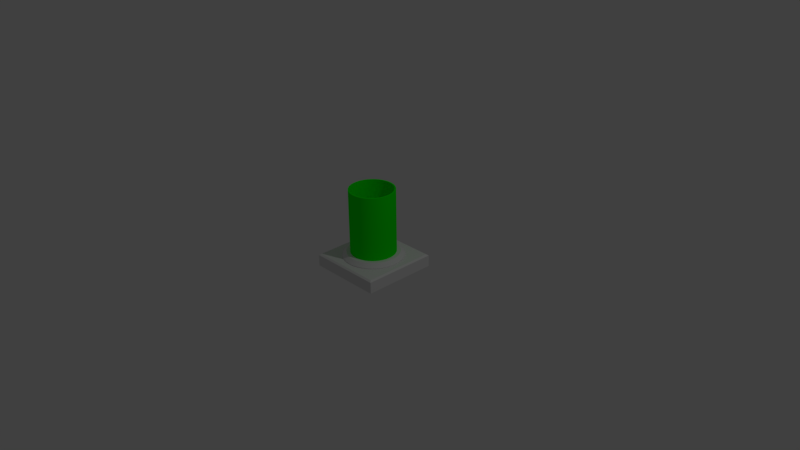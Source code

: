 # Source: Telaport.blend  (saved by Blender 2.77.0; exported with 4.5.12 LTS)
import bpy
from mathutils import Matrix  # noqa: F401  (used for matrix-valued properties, if any)

bpy.ops.wm.read_factory_settings(use_empty=True)
scene = bpy.context.scene
scene.name = 'Scene'

# ---- collections
col_collection_1 = bpy.data.collections.new('Collection 1'); scene.collection.children.link(col_collection_1)

# ---- materials (node trees are filled in below, after node groups)
mat_portalglow = bpy.data.materials.new('PortalGlow')
mat_portalglow.alpha_threshold = 0.0
mat_portalglow.use_transparent_shadow = False
mat_portalglow.diffuse_color = (0.002807, 1.0, 0.0, 1.0)
mat_portalglow.roughness = 0.5
mat_material = bpy.data.materials.new('Material')
mat_material.alpha_threshold = 0.0
mat_material.use_transparent_shadow = False
mat_material.roughness = 0.5
mat_material.line_color = (0.0, 0.0, 0.0, 1.0)

# ---- material node trees

# ---- world
world_world = bpy.data.worlds.new('World'); scene.world = world_world
world_world.color = (0.05088, 0.05088, 0.05088)
world_world.use_sun_shadow = False
world_world.sun_shadow_jitter_overblur = 0.0
world_world.cycles.sampling_method = 'MANUAL'

# ---- cameras
cam_camera = bpy.data.cameras.new('Camera')
cam_camera.clip_end = 100.0
cam_camera.lens = 35.0
cam_camera.sensor_width = 32.0
cam_camera.sensor_height = 18.0
cam_camera.ortho_scale = 7.314
cam_camera.dof.focus_distance = 0.0
cam_camera.dof.aperture_fstop = 128.0

# ---- lights
light_lamp = bpy.data.lights.new('Lamp', 'POINT')
light_lamp.transmission_factor = 0.0
light_lamp.cutoff_distance = 30.0
light_lamp.energy = 100.0
light_lamp.shadow_buffer_clip_start = 1.001
light_lamp.shadow_soft_size = 0.1
light_lamp.shadow_maximum_resolution = 0.006
light_lamp.use_absolute_resolution = True

# ---- meshes
me_cylinder_002 = bpy.data.meshes.new('Cylinder.002')
me_cylinder_002.from_pydata([(0.0, 0.28, -0.865), (0.0, 0.28, 0.865), (0.02475, 0.2789, -0.865), (0.02475, 0.2789, 0.865), (0.0493, 0.2756, -0.865), (0.0493, 0.2756, 0.865), (0.07347, 0.2702, -0.865), (0.07347, 0.2702, 0.865), (0.09706, 0.2626, -0.865), (0.09706, 0.2626, 0.865), (0.1199, 0.253, -0.865), (0.1199, 0.253, 0.865), (0.1418, 0.2414, -0.865), (0.1418, 0.2414, 0.865), (0.1626, 0.228, -0.865), (0.1626, 0.228, 0.865), (0.1821, 0.2127, -0.865), (0.1821, 0.2127, 0.865), (0.2002, 0.1958, -0.865), (0.2002, 0.1958, 0.865), (0.2167, 0.1773, -0.865), (0.2167, 0.1773, 0.865), (0.2315, 0.1575, -0.865), (0.2315, 0.1575, 0.865), (0.2445, 0.1364, -0.865), (0.2445, 0.1364, 0.865), (0.2556, 0.1143, -0.865), (0.2556, 0.1143, 0.865), (0.2647, 0.09122, -0.865), (0.2647, 0.09122, 0.865), (0.2717, 0.06747, -0.865), (0.2717, 0.06747, 0.865), (0.2766, 0.04319, -0.865), (0.2766, 0.04319, 0.865), (0.2794, 0.01857, -0.865), (0.2794, 0.01857, 0.865), (0.2799, -0.006194, -0.865), (0.2799, -0.006194, 0.865), (0.2783, -0.03091, -0.865), (0.2783, -0.03091, 0.865), (0.2745, -0.05538, -0.865), (0.2745, -0.05538, 0.865), (0.2685, -0.07943, -0.865), (0.2685, -0.07943, 0.865), (0.2604, -0.1028, -0.865), (0.2604, -0.1028, 0.865), (0.2503, -0.1255, -0.865), (0.2503, -0.1255, 0.865), (0.2383, -0.1471, -0.865), (0.2383, -0.1471, 0.865), (0.2243, -0.1676, -0.865), (0.2243, -0.1676, 0.865), (0.2086, -0.1867, -0.865), (0.2086, -0.1867, 0.865), (0.1913, -0.2045, -0.865), (0.1913, -0.2045, 0.865), (0.1725, -0.2206, -0.865), (0.1725, -0.2206, 0.865), (0.1523, -0.2349, -0.865), (0.1523, -0.2349, 0.865), (0.131, -0.2475, -0.865), (0.131, -0.2475, 0.865), (0.1086, -0.2581, -0.865), (0.1086, -0.2581, 0.865), (0.08535, -0.2667, -0.865), (0.08535, -0.2667, 0.865), (0.06144, -0.2732, -0.865), (0.06144, -0.2732, 0.865), (0.03706, -0.2775, -0.865), (0.03706, -0.2775, 0.865), (0.01239, -0.2797, -0.865), (0.01239, -0.2797, 0.865), (-0.01239, -0.2797, -0.865), (-0.01239, -0.2797, 0.865), (-0.03706, -0.2775, -0.865), (-0.03706, -0.2775, 0.865), (-0.06144, -0.2732, -0.865), (-0.06144, -0.2732, 0.865), (-0.08535, -0.2667, -0.865), (-0.08535, -0.2667, 0.865), (-0.1086, -0.2581, -0.865), (-0.1086, -0.2581, 0.865), (-0.131, -0.2475, -0.865), (-0.131, -0.2475, 0.865), (-0.1523, -0.2349, -0.865), (-0.1523, -0.2349, 0.865), (-0.1725, -0.2206, -0.865), (-0.1725, -0.2206, 0.865), (-0.1913, -0.2045, -0.865), (-0.1913, -0.2045, 0.865), (-0.2086, -0.1867, -0.865), (-0.2086, -0.1867, 0.865), (-0.2243, -0.1676, -0.865), (-0.2243, -0.1676, 0.865), (-0.2383, -0.1471, -0.865), (-0.2383, -0.1471, 0.865), (-0.2503, -0.1255, -0.865), (-0.2503, -0.1255, 0.865), (-0.2604, -0.1028, -0.865), (-0.2604, -0.1028, 0.865), (-0.2685, -0.07943, -0.865), (-0.2685, -0.07943, 0.865), (-0.2745, -0.05538, -0.865), (-0.2745, -0.05538, 0.865), (-0.2783, -0.03091, -0.865), (-0.2783, -0.03091, 0.865), (-0.2799, -0.006194, -0.865), (-0.2799, -0.006194, 0.865), (-0.2794, 0.01857, -0.865), (-0.2794, 0.01857, 0.865), (-0.2766, 0.04319, -0.865), (-0.2766, 0.04319, 0.865), (-0.2717, 0.06747, -0.865), (-0.2717, 0.06747, 0.865), (-0.2647, 0.09122, -0.865), (-0.2647, 0.09122, 0.865), (-0.2556, 0.1143, -0.865), (-0.2556, 0.1143, 0.865), (-0.2445, 0.1364, -0.865), (-0.2445, 0.1364, 0.865), (-0.2315, 0.1575, -0.865), (-0.2315, 0.1575, 0.865), (-0.2167, 0.1773, -0.865), (-0.2167, 0.1773, 0.865), (-0.2002, 0.1958, -0.865), (-0.2002, 0.1958, 0.865), (-0.1821, 0.2127, -0.865), (-0.1821, 0.2127, 0.865), (-0.1626, 0.228, -0.865), (-0.1626, 0.228, 0.865), (-0.1418, 0.2414, -0.865), (-0.1418, 0.2414, 0.865), (-0.1199, 0.253, -0.865), (-0.1199, 0.253, 0.865), (-0.09706, 0.2626, -0.865), (-0.09706, 0.2626, 0.865), (-0.07347, 0.2702, -0.865), (-0.07347, 0.2702, 0.865), (-0.0493, 0.2756, -0.865), (-0.0493, 0.2756, 0.865), (-0.02475, 0.2789, -0.865), (-0.02475, 0.2789, 0.865)], [], [(0, 1, 3, 2), (2, 3, 5, 4), (4, 5, 7, 6), (6, 7, 9, 8), (8, 9, 11, 10), (10, 11, 13, 12), (12, 13, 15, 14), (14, 15, 17, 16), (16, 17, 19, 18), (18, 19, 21, 20), (20, 21, 23, 22), (22, 23, 25, 24), (24, 25, 27, 26), (26, 27, 29, 28), (28, 29, 31, 30), (30, 31, 33, 32), (32, 33, 35, 34), (34, 35, 37, 36), (36, 37, 39, 38), (38, 39, 41, 40), (40, 41, 43, 42), (42, 43, 45, 44), (44, 45, 47, 46), (46, 47, 49, 48), (48, 49, 51, 50), (50, 51, 53, 52), (52, 53, 55, 54), (54, 55, 57, 56), (56, 57, 59, 58), (58, 59, 61, 60), (60, 61, 63, 62), (62, 63, 65, 64), (64, 65, 67, 66), (66, 67, 69, 68), (68, 69, 71, 70), (70, 71, 73, 72), (72, 73, 75, 74), (74, 75, 77, 76), (76, 77, 79, 78), (78, 79, 81, 80), (80, 81, 83, 82), (82, 83, 85, 84), (84, 85, 87, 86), (86, 87, 89, 88), (88, 89, 91, 90), (90, 91, 93, 92), (92, 93, 95, 94), (94, 95, 97, 96), (96, 97, 99, 98), (98, 99, 101, 100), (100, 101, 103, 102), (102, 103, 105, 104), (104, 105, 107, 106), (106, 107, 109, 108), (108, 109, 111, 110), (110, 111, 113, 112), (112, 113, 115, 114), (114, 115, 117, 116), (116, 117, 119, 118), (118, 119, 121, 120), (120, 121, 123, 122), (122, 123, 125, 124), (124, 125, 127, 126), (126, 127, 129, 128), (128, 129, 131, 130), (130, 131, 133, 132), (132, 133, 135, 134), (134, 135, 137, 136), (136, 137, 139, 138), (3, 1, 141, 139, 137, 135, 133, 131, 129, 127, 125, 123, 121, 119, 117, 115, 113, 111, 109, 107, 105, 103, 101, 99, 97, 95, 93, 91, 89, 87, 85, 83, 81, 79, 77, 75, 73, 71, 69, 67, 65, 63, 61, 59, 57, 55, 53, 51, 49, 47, 45, 43, 41, 39, 37, 35, 33, 31, 29, 27, 25, 23, 21, 19, 17, 15, 13, 11, 9, 7, 5), (138, 139, 141, 140), (140, 141, 1, 0), (0, 2, 4, 6, 8, 10, 12, 14, 16, 18, 20, 22, 24, 26, 28, 30, 32, 34, 36, 38, 40, 42, 44, 46, 48, 50, 52, 54, 56, 58, 60, 62, 64, 66, 68, 70, 72, 74, 76, 78, 80, 82, 84, 86, 88, 90, 92, 94, 96, 98, 100, 102, 104, 106, 108, 110, 112, 114, 116, 118, 120, 122, 124, 126, 128, 130, 132, 134, 136, 138, 140)])
me_cylinder_002.use_remesh_preserve_volume = False
me_cylinder_002.use_remesh_preserve_attributes = False
me_cylinder_002.use_mirror_vertex_groups = False
me_cylinder_002.update()
me_cylinder_001 = bpy.data.meshes.new('Cylinder.001')
me_cylinder_001.from_pydata([(-1.405e-07, 0.3, -0.4302), (-1.405e-07, 0.3, 0.4302), (0.02651, 0.2988, -0.4302), (0.02651, 0.2988, 0.4302), (0.05282, 0.2953, -0.4302), (0.05282, 0.2953, 0.4302), (0.07871, 0.2895, -0.4302), (0.07871, 0.2895, 0.4302), (0.104, 0.2814, -0.4302), (0.104, 0.2814, 0.4302), (0.1285, 0.2711, -0.4302), (0.1285, 0.2711, 0.4302), (0.1519, 0.2587, -0.4302), (0.1519, 0.2587, 0.4302), (0.1742, 0.2443, -0.4302), (0.1742, 0.2443, 0.4302), (0.1951, 0.2279, -0.4302), (0.1951, 0.2279, 0.4302), (0.2145, 0.2098, -0.4302), (0.2145, 0.2098, 0.4302), (0.2322, 0.19, -0.4302), (0.2322, 0.19, 0.4302), (0.248, 0.1687, -0.4302), (0.248, 0.1687, 0.4302), (0.262, 0.1462, -0.4302), (0.262, 0.1462, 0.4302), (0.2739, 0.1224, -0.4302), (0.2739, 0.1224, 0.4302), (0.2836, 0.09774, -0.4302), (0.2836, 0.09774, 0.4302), (0.2912, 0.07229, -0.4302), (0.2912, 0.07229, 0.4302), (0.2964, 0.04627, -0.4302), (0.2964, 0.04627, 0.4302), (0.2993, 0.0199, -0.4302), (0.2993, 0.0199, 0.4302), (0.2999, -0.006637, -0.4302), (0.2999, -0.006637, 0.4302), (0.2982, -0.03312, -0.4302), (0.2982, -0.03312, 0.4302), (0.2941, -0.05934, -0.4302), (0.2941, -0.05934, 0.4302), (0.2877, -0.0851, -0.4302), (0.2877, -0.0851, 0.4302), (0.279, -0.1102, -0.4302), (0.279, -0.1102, 0.4302), (0.2682, -0.1344, -0.4302), (0.2682, -0.1344, 0.4302), (0.2553, -0.1576, -0.4302), (0.2553, -0.1576, 0.4302), (0.2403, -0.1795, -0.4302), (0.2403, -0.1795, 0.4302), (0.2235, -0.2001, -0.4302), (0.2235, -0.2001, 0.4302), (0.205, -0.2191, -0.4302), (0.205, -0.2191, 0.4302), (0.1848, -0.2363, -0.4302), (0.1848, -0.2363, 0.4302), (0.1632, -0.2517, -0.4302), (0.1632, -0.2517, 0.4302), (0.1403, -0.2652, -0.4302), (0.1403, -0.2652, 0.4302), (0.1163, -0.2765, -0.4302), (0.1163, -0.2765, 0.4302), (0.09144, -0.2857, -0.4302), (0.09144, -0.2857, 0.4302), (0.06583, -0.2927, -0.4302), (0.06583, -0.2927, 0.4302), (0.03971, -0.2974, -0.4302), (0.03971, -0.2974, 0.4302), (0.01327, -0.2997, -0.4302), (0.01327, -0.2997, 0.4302), (-0.01327, -0.2997, -0.4302), (-0.01327, -0.2997, 0.4302), (-0.03971, -0.2974, -0.4302), (-0.03971, -0.2974, 0.4302), (-0.06583, -0.2927, -0.4302), (-0.06583, -0.2927, 0.4302), (-0.09144, -0.2857, -0.4302), (-0.09144, -0.2857, 0.4302), (-0.1163, -0.2765, -0.4302), (-0.1163, -0.2765, 0.4302), (-0.1403, -0.2652, -0.4302), (-0.1403, -0.2652, 0.4302), (-0.1632, -0.2517, -0.4302), (-0.1632, -0.2517, 0.4302), (-0.1848, -0.2363, -0.4302), (-0.1848, -0.2363, 0.4302), (-0.205, -0.2191, -0.4302), (-0.205, -0.2191, 0.4302), (-0.2235, -0.2001, -0.4302), (-0.2235, -0.2001, 0.4302), (-0.2403, -0.1795, -0.4302), (-0.2403, -0.1795, 0.4302), (-0.2553, -0.1576, -0.4302), (-0.2553, -0.1576, 0.4302), (-0.2682, -0.1344, -0.4302), (-0.2682, -0.1344, 0.4302), (-0.279, -0.1102, -0.4302), (-0.279, -0.1102, 0.4302), (-0.2877, -0.0851, -0.4302), (-0.2877, -0.0851, 0.4302), (-0.2941, -0.05934, -0.4302), (-0.2941, -0.05934, 0.4302), (-0.2982, -0.03312, -0.4302), (-0.2982, -0.03312, 0.4302), (-0.2999, -0.006637, -0.4302), (-0.2999, -0.006637, 0.4302), (-0.2993, 0.0199, -0.4302), (-0.2993, 0.0199, 0.4302), (-0.2964, 0.04627, -0.4302), (-0.2964, 0.04627, 0.4302), (-0.2912, 0.07229, -0.4302), (-0.2912, 0.07229, 0.4302), (-0.2836, 0.09774, -0.4302), (-0.2836, 0.09774, 0.4302), (-0.2739, 0.1224, -0.4302), (-0.2739, 0.1224, 0.4302), (-0.262, 0.1462, -0.4302), (-0.262, 0.1462, 0.4302), (-0.248, 0.1687, -0.4302), (-0.248, 0.1687, 0.4302), (-0.2322, 0.19, -0.4302), (-0.2322, 0.19, 0.4302), (-0.2145, 0.2098, -0.4302), (-0.2145, 0.2098, 0.4302), (-0.1951, 0.2279, -0.4302), (-0.1951, 0.2279, 0.4302), (-0.1742, 0.2443, -0.4302), (-0.1742, 0.2443, 0.4302), (-0.1519, 0.2587, -0.4302), (-0.1519, 0.2587, 0.4302), (-0.1285, 0.2711, -0.4302), (-0.1285, 0.2711, 0.4302), (-0.104, 0.2814, -0.4302), (-0.104, 0.2814, 0.4302), (-0.07871, 0.2895, -0.4302), (-0.07871, 0.2895, 0.4302), (-0.05282, 0.2953, -0.4302), (-0.05282, 0.2953, 0.4302), (-0.02651, 0.2988, -0.4302), (-0.02651, 0.2988, 0.4302)], [], [(0, 1, 3, 2), (2, 3, 5, 4), (4, 5, 7, 6), (6, 7, 9, 8), (8, 9, 11, 10), (10, 11, 13, 12), (12, 13, 15, 14), (14, 15, 17, 16), (16, 17, 19, 18), (18, 19, 21, 20), (20, 21, 23, 22), (22, 23, 25, 24), (24, 25, 27, 26), (26, 27, 29, 28), (28, 29, 31, 30), (30, 31, 33, 32), (32, 33, 35, 34), (34, 35, 37, 36), (36, 37, 39, 38), (38, 39, 41, 40), (40, 41, 43, 42), (42, 43, 45, 44), (44, 45, 47, 46), (46, 47, 49, 48), (48, 49, 51, 50), (50, 51, 53, 52), (52, 53, 55, 54), (54, 55, 57, 56), (56, 57, 59, 58), (58, 59, 61, 60), (60, 61, 63, 62), (62, 63, 65, 64), (64, 65, 67, 66), (66, 67, 69, 68), (68, 69, 71, 70), (70, 71, 73, 72), (72, 73, 75, 74), (74, 75, 77, 76), (76, 77, 79, 78), (78, 79, 81, 80), (80, 81, 83, 82), (82, 83, 85, 84), (84, 85, 87, 86), (86, 87, 89, 88), (88, 89, 91, 90), (90, 91, 93, 92), (92, 93, 95, 94), (94, 95, 97, 96), (96, 97, 99, 98), (98, 99, 101, 100), (100, 101, 103, 102), (102, 103, 105, 104), (104, 105, 107, 106), (106, 107, 109, 108), (108, 109, 111, 110), (110, 111, 113, 112), (112, 113, 115, 114), (114, 115, 117, 116), (116, 117, 119, 118), (118, 119, 121, 120), (120, 121, 123, 122), (122, 123, 125, 124), (124, 125, 127, 126), (126, 127, 129, 128), (128, 129, 131, 130), (130, 131, 133, 132), (132, 133, 135, 134), (134, 135, 137, 136), (136, 137, 139, 138), (3, 1, 141, 139, 137, 135, 133, 131, 129, 127, 125, 123, 121, 119, 117, 115, 113, 111, 109, 107, 105, 103, 101, 99, 97, 95, 93, 91, 89, 87, 85, 83, 81, 79, 77, 75, 73, 71, 69, 67, 65, 63, 61, 59, 57, 55, 53, 51, 49, 47, 45, 43, 41, 39, 37, 35, 33, 31, 29, 27, 25, 23, 21, 19, 17, 15, 13, 11, 9, 7, 5), (138, 139, 141, 140), (140, 141, 1, 0), (0, 2, 4, 6, 8, 10, 12, 14, 16, 18, 20, 22, 24, 26, 28, 30, 32, 34, 36, 38, 40, 42, 44, 46, 48, 50, 52, 54, 56, 58, 60, 62, 64, 66, 68, 70, 72, 74, 76, 78, 80, 82, 84, 86, 88, 90, 92, 94, 96, 98, 100, 102, 104, 106, 108, 110, 112, 114, 116, 118, 120, 122, 124, 126, 128, 130, 132, 134, 136, 138, 140)])
me_cylinder_001.materials.append(mat_portalglow)
me_cylinder_001.use_remesh_preserve_volume = False
me_cylinder_001.use_remesh_preserve_attributes = False
me_cylinder_001.use_mirror_vertex_groups = False
me_cylinder_001.update()
me_cylinder = bpy.data.meshes.new('Cylinder')
me_cylinder.from_pydata([(0.0, 0.4, 0.0002329), (0.03535, 0.3984, 0.0002329), (0.07043, 0.3938, 0.0002329), (0.105, 0.386, 0.0002329), (0.1387, 0.3752, 0.0002329), (0.1713, 0.3615, 0.0002329), (0.2025, 0.3449, 0.0002329), (0.2322, 0.3257, 0.0002329), (0.2601, 0.3039, 0.0002329), (0.286, 0.2797, 0.0002329), (0.3096, 0.2533, 0.0002329), (0.3307, 0.225, 0.0002329), (0.3493, 0.1949, 0.0002329), (0.3652, 0.1632, 0.0002329), (0.3782, 0.1303, 0.0002329), (0.3882, 0.09639, 0.0002329), (0.3952, 0.0617, 0.0002329), (0.3991, 0.02653, 0.0002329), (0.3999, -0.008849, 0.0002329), (0.3976, -0.04416, 0.0002329), (0.3921, -0.07912, 0.0002329), (0.3836, -0.1135, 0.0002329), (0.372, -0.1469, 0.0002329), (0.3576, -0.1792, 0.0002329), (0.3404, -0.2101, 0.0002329), (0.3205, -0.2394, 0.0002329), (0.298, -0.2668, 0.0002329), (0.2733, -0.2921, 0.0002329), (0.2464, -0.3151, 0.0002329), (0.2176, -0.3356, 0.0002329), (0.1871, -0.3535, 0.0002329), (0.1551, -0.3687, 0.0002329), (0.1219, -0.381, 0.0002329), (0.08778, -0.3903, 0.0002329), (0.05294, -0.3965, 0.0002329), (0.01769, -0.3996, 0.0002329), (-0.01769, -0.3996, 0.0002329), (-0.05294, -0.3965, 0.0002329), (-0.08778, -0.3903, 0.0002329), (-0.1219, -0.381, 0.0002329), (-0.1551, -0.3687, 0.0002329), (-0.1871, -0.3535, 0.0002329), (-0.2176, -0.3356, 0.0002329), (-0.2464, -0.3151, 0.0002329), (-0.2733, -0.2921, 0.0002329), (-0.298, -0.2668, 0.0002329), (-0.3205, -0.2394, 0.0002329), (-0.3404, -0.2101, 0.0002329), (-0.3576, -0.1792, 0.0002329), (-0.372, -0.1469, 0.0002329), (-0.3836, -0.1135, 0.0002329), (-0.3921, -0.07912, 0.0002329), (-0.3976, -0.04416, 0.0002329), (-0.3999, -0.008849, 0.0002329), (-0.3991, 0.02653, 0.0002329), (-0.3952, 0.0617, 0.0002329), (-0.3882, 0.09639, 0.0002329), (-0.3782, 0.1303, 0.0002329), (-0.3652, 0.1632, 0.0002329), (-0.3493, 0.1949, 0.0002329), (-0.3307, 0.225, 0.0002329), (-0.3096, 0.2533, 0.0002329), (-0.286, 0.2797, 0.0002329), (-0.2601, 0.3039, 0.0002329), (-0.2322, 0.3257, 0.0002329), (-0.2025, 0.3449, 0.0002329), (-0.1713, 0.3615, 0.0002329), (-0.1387, 0.3752, 0.0002329), (-0.105, 0.386, 0.0002329), (-0.07043, 0.3938, 0.0002329), (-0.03535, 0.3984, 0.0002329), (2.405e-07, 0.3503, 0.06009), (0.0, 0.4, 0.01047), (0.03096, 0.349, 0.06009), (0.03535, 0.3984, 0.01047), (0.06168, 0.3449, 0.06009), (0.07043, 0.3938, 0.01047), (0.09192, 0.3381, 0.06009), (0.105, 0.386, 0.01047), (0.1214, 0.3286, 0.06009), (0.1387, 0.3752, 0.01047), (0.15, 0.3166, 0.06009), (0.1713, 0.3615, 0.01047), (0.1774, 0.3021, 0.06009), (0.2025, 0.3449, 0.01047), (0.2034, 0.2852, 0.06009), (0.2322, 0.3257, 0.01047), (0.2278, 0.2661, 0.06009), (0.2601, 0.3039, 0.01047), (0.2504, 0.245, 0.06009), (0.286, 0.2797, 0.01047), (0.2711, 0.2219, 0.06009), (0.3096, 0.2533, 0.01047), (0.2897, 0.197, 0.06009), (0.3307, 0.225, 0.01047), (0.3059, 0.1707, 0.06009), (0.3493, 0.1949, 0.01047), (0.3198, 0.143, 0.06009), (0.3652, 0.1632, 0.01047), (0.3312, 0.1141, 0.06009), (0.3782, 0.1303, 0.01047), (0.34, 0.08442, 0.06009), (0.3882, 0.09639, 0.01047), (0.3461, 0.05404, 0.06009), (0.3952, 0.0617, 0.01047), (0.3496, 0.02324, 0.06009), (0.3991, 0.02653, 0.01047), (0.3502, -0.00775, 0.06009), (0.3999, -0.008849, 0.01047), (0.3482, -0.03867, 0.06009), (0.3976, -0.04416, 0.01047), (0.3434, -0.0693, 0.06009), (0.3921, -0.07912, 0.01047), (0.3359, -0.09938, 0.06009), (0.3836, -0.1135, 0.01047), (0.3258, -0.1287, 0.06009), (0.372, -0.1469, 0.01047), (0.3132, -0.157, 0.06009), (0.3576, -0.1792, 0.01047), (0.2981, -0.184, 0.06009), (0.3404, -0.2101, 0.01047), (0.2807, -0.2097, 0.06009), (0.3205, -0.2394, 0.01047), (0.261, -0.2337, 0.06009), (0.298, -0.2668, 0.01047), (0.2394, -0.2558, 0.06009), (0.2733, -0.2921, 0.01047), (0.2158, -0.276, 0.06009), (0.2464, -0.3151, 0.01047), (0.1906, -0.294, 0.06009), (0.2176, -0.3356, 0.01047), (0.1639, -0.3096, 0.06009), (0.1871, -0.3535, 0.01047), (0.1359, -0.3229, 0.06009), (0.1551, -0.3687, 0.01047), (0.1068, -0.3337, 0.06009), (0.1219, -0.381, 0.01047), (0.07688, -0.3418, 0.06009), (0.08778, -0.3903, 0.01047), (0.04637, -0.3473, 0.06009), (0.05294, -0.3965, 0.01047), (0.0155, -0.35, 0.06009), (0.01769, -0.3996, 0.01047), (-0.0155, -0.35, 0.06009), (-0.01769, -0.3996, 0.01047), (-0.04637, -0.3473, 0.06009), (-0.05294, -0.3965, 0.01047), (-0.07688, -0.3418, 0.06009), (-0.08778, -0.3903, 0.01047), (-0.1068, -0.3337, 0.06009), (-0.1219, -0.381, 0.01047), (-0.1359, -0.3229, 0.06009), (-0.1551, -0.3687, 0.01047), (-0.1639, -0.3096, 0.06009), (-0.1871, -0.3535, 0.01047), (-0.1906, -0.294, 0.06009), (-0.2176, -0.3356, 0.01047), (-0.2158, -0.276, 0.06009), (-0.2464, -0.3151, 0.01047), (-0.2394, -0.2558, 0.06009), (-0.2733, -0.2921, 0.01047), (-0.261, -0.2337, 0.06009), (-0.298, -0.2668, 0.01047), (-0.2807, -0.2097, 0.06009), (-0.3205, -0.2394, 0.01047), (-0.2981, -0.184, 0.06009), (-0.3404, -0.2101, 0.01047), (-0.3132, -0.157, 0.06009), (-0.3576, -0.1792, 0.01047), (-0.3258, -0.1287, 0.06009), (-0.372, -0.1469, 0.01047), (-0.3359, -0.09938, 0.06009), (-0.3836, -0.1135, 0.01047), (-0.3434, -0.0693, 0.06009), (-0.3921, -0.07912, 0.01047), (-0.3482, -0.03867, 0.06009), (-0.3976, -0.04416, 0.01047), (-0.3502, -0.00775, 0.06009), (-0.3999, -0.008849, 0.01047), (-0.3496, 0.02324, 0.06009), (-0.3991, 0.02653, 0.01047), (-0.3461, 0.05404, 0.06009), (-0.3952, 0.0617, 0.01047), (-0.34, 0.08442, 0.06009), (-0.3882, 0.09639, 0.01047), (-0.3312, 0.1141, 0.06009), (-0.3782, 0.1303, 0.01047), (-0.3198, 0.143, 0.06009), (-0.3652, 0.1632, 0.01047), (-0.3059, 0.1707, 0.06009), (-0.3493, 0.1949, 0.01047), (-0.2897, 0.197, 0.06009), (-0.3307, 0.225, 0.01047), (-0.2711, 0.2219, 0.06009), (-0.3096, 0.2533, 0.01047), (-0.2504, 0.245, 0.06009), (-0.286, 0.2797, 0.01047), (-0.2278, 0.2661, 0.06009), (-0.2601, 0.3039, 0.01047), (-0.2034, 0.2852, 0.06009), (-0.2322, 0.3257, 0.01047), (-0.1774, 0.3021, 0.06009), (-0.2025, 0.3449, 0.01047), (-0.15, 0.3166, 0.06009), (-0.1713, 0.3615, 0.01047), (-0.1214, 0.3286, 0.06009), (-0.1387, 0.3752, 0.01047), (-0.09192, 0.3381, 0.06009), (-0.105, 0.386, 0.01047), (-0.06168, 0.3449, 0.06009), (-0.07043, 0.3938, 0.01047), (-0.03096, 0.349, 0.06009), (-0.03535, 0.3984, 0.01047)], [], [(70, 212, 72, 0), (2, 76, 78, 3), (3, 78, 80, 4), (4, 80, 82, 5), (5, 82, 84, 6), (6, 84, 86, 7), (7, 86, 88, 8), (8, 88, 90, 9), (9, 90, 92, 10), (10, 92, 94, 11), (11, 94, 96, 12), (12, 96, 98, 13), (13, 98, 100, 14), (14, 100, 102, 15), (15, 102, 104, 16), (16, 104, 106, 17), (17, 106, 108, 18), (18, 108, 110, 19), (19, 110, 112, 20), (20, 112, 114, 21), (21, 114, 116, 22), (22, 116, 118, 23), (23, 118, 120, 24), (24, 120, 122, 25), (25, 122, 124, 26), (26, 124, 126, 27), (27, 126, 128, 28), (28, 128, 130, 29), (29, 130, 132, 30), (30, 132, 134, 31), (31, 134, 136, 32), (32, 136, 138, 33), (33, 138, 140, 34), (34, 140, 142, 35), (35, 142, 144, 36), (36, 144, 146, 37), (37, 146, 148, 38), (38, 148, 150, 39), (39, 150, 152, 40), (40, 152, 154, 41), (41, 154, 156, 42), (42, 156, 158, 43), (43, 158, 160, 44), (44, 160, 162, 45), (45, 162, 164, 46), (46, 164, 166, 47), (47, 166, 168, 48), (48, 168, 170, 49), (49, 170, 172, 50), (50, 172, 174, 51), (51, 174, 176, 52), (52, 176, 178, 53), (53, 178, 180, 54), (54, 180, 182, 55), (55, 182, 184, 56), (56, 184, 186, 57), (57, 186, 188, 58), (58, 188, 190, 59), (59, 190, 192, 60), (60, 192, 194, 61), (61, 194, 196, 62), (62, 196, 198, 63), (63, 198, 200, 64), (64, 200, 202, 65), (65, 202, 204, 66), (66, 204, 206, 67), (67, 206, 208, 68), (68, 208, 210, 69), (69, 210, 212, 70), (1, 74, 76, 2), (73, 71, 211, 209, 207, 205, 203, 201, 199, 197, 195, 193, 191, 189, 187, 185, 183, 181, 179, 177, 175, 173, 171, 169, 167, 165, 163, 161, 159, 157, 155, 153, 151, 149, 147, 145, 143, 141, 139, 137, 135, 133, 131, 129, 127, 125, 123, 121, 119, 117, 115, 113, 111, 109, 107, 105, 103, 101, 99, 97, 95, 93, 91, 89, 87, 85, 83, 81, 79, 77, 75), (0, 1, 2, 3, 4, 5, 6, 7, 8, 9, 10, 11, 12, 13, 14, 15, 16, 17, 18, 19, 20, 21, 22, 23, 24, 25, 26, 27, 28, 29, 30, 31, 32, 33, 34, 35, 36, 37, 38, 39, 40, 41, 42, 43, 44, 45, 46, 47, 48, 49, 50, 51, 52, 53, 54, 55, 56, 57, 58, 59, 60, 61, 62, 63, 64, 65, 66, 67, 68, 69, 70), (74, 72, 71, 73), (76, 74, 73, 75), (78, 76, 75, 77), (80, 78, 77, 79), (82, 80, 79, 81), (84, 82, 81, 83), (86, 84, 83, 85), (88, 86, 85, 87), (90, 88, 87, 89), (92, 90, 89, 91), (94, 92, 91, 93), (96, 94, 93, 95), (98, 96, 95, 97), (100, 98, 97, 99), (102, 100, 99, 101), (104, 102, 101, 103), (106, 104, 103, 105), (108, 106, 105, 107), (110, 108, 107, 109), (112, 110, 109, 111), (114, 112, 111, 113), (116, 114, 113, 115), (118, 116, 115, 117), (120, 118, 117, 119), (122, 120, 119, 121), (124, 122, 121, 123), (126, 124, 123, 125), (128, 126, 125, 127), (130, 128, 127, 129), (132, 130, 129, 131), (134, 132, 131, 133), (136, 134, 133, 135), (138, 136, 135, 137), (140, 138, 137, 139), (142, 140, 139, 141), (144, 142, 141, 143), (146, 144, 143, 145), (148, 146, 145, 147), (150, 148, 147, 149), (152, 150, 149, 151), (154, 152, 151, 153), (156, 154, 153, 155), (158, 156, 155, 157), (160, 158, 157, 159), (162, 160, 159, 161), (164, 162, 161, 163), (166, 164, 163, 165), (168, 166, 165, 167), (170, 168, 167, 169), (172, 170, 169, 171), (174, 172, 171, 173), (176, 174, 173, 175), (178, 176, 175, 177), (180, 178, 177, 179), (182, 180, 179, 181), (184, 182, 181, 183), (186, 184, 183, 185), (188, 186, 185, 187), (190, 188, 187, 189), (192, 190, 189, 191), (194, 192, 191, 193), (196, 194, 193, 195), (198, 196, 195, 197), (200, 198, 197, 199), (202, 200, 199, 201), (204, 202, 201, 203), (206, 204, 203, 205), (208, 206, 205, 207), (210, 208, 207, 209), (212, 210, 209, 211), (72, 212, 211, 71), (0, 72, 74, 1)])
me_cylinder.use_remesh_preserve_volume = False
me_cylinder.use_remesh_preserve_attributes = False
me_cylinder.use_mirror_vertex_groups = False
me_cylinder.update()
me_cube = bpy.data.meshes.new('Cube')
me_cube.from_pydata([(0.5, 0.5, -0.1702), (0.5, -0.5, -0.1702), (-0.5, -0.5, -0.1702), (-0.5, 0.5, -0.1702), (0.4763, 0.4763, -0.0002544), (0.5, 0.5, -0.01738), (0.4763, -0.4763, -0.0002544), (0.5, -0.5, -0.01738), (-0.4763, -0.4763, -0.0002544), (-0.5, -0.5, -0.01738), (-0.4763, 0.4763, -0.0002544), (-0.5, 0.5, -0.01738)], [], [(0, 1, 2, 3), (1, 7, 9, 2), (4, 10, 8, 6), (2, 9, 11, 3), (0, 5, 7, 1), (4, 6, 7, 5), (5, 11, 10, 4), (6, 8, 9, 7), (8, 10, 11, 9), (5, 0, 3, 11)])
_ca = me_cube.color_attributes.new('Col', 'BYTE_COLOR', 'CORNER')
_ca.data.foreach_set('color', [1.0, 1.0, 1.0, 1.0, 1.0, 1.0, 1.0, 1.0, 1.0, 1.0, 1.0, 1.0, 1.0, 1.0, 1.0, 1.0, 1.0, 1.0, 1.0, 1.0, 1.0, 1.0, 1.0, 1.0, 1.0, 1.0, 1.0, 1.0, 1.0, 1.0, 1.0, 1.0, 0.9911, 0.9911, 0.9911, 0.9961, 0.9911, 0.9911, 0.9911, 0.9961, 0.9911, 0.9911, 0.9911, 0.9961, 0.9911, 0.9911, 0.9911, 0.9961, 1.0, 1.0, 1.0, 1.0, 1.0, 1.0, 1.0, 1.0, 1.0, 1.0, 1.0, 1.0, 1.0, 1.0, 1.0, 1.0, 1.0, 1.0, 1.0, 1.0, 1.0, 1.0, 1.0, 1.0, 1.0, 1.0, 1.0, 1.0, 1.0, 1.0, 1.0, 1.0, 0.9911, 0.9911, 0.9911, 0.9961, 0.9911, 0.9911, 0.9911, 0.9961, 1.0, 1.0, 1.0, 1.0, 1.0, 1.0, 1.0, 1.0, 1.0, 1.0, 1.0, 1.0, 1.0, 1.0, 1.0, 1.0, 0.9911, 0.9911, 0.9911, 0.9961, 0.9911, 0.9911, 0.9911, 0.9961, 0.9911, 0.9911, 0.9911, 0.9961, 0.9911, 0.9911, 0.9911, 0.9961, 1.0, 1.0, 1.0, 1.0, 1.0, 1.0, 1.0, 1.0, 0.9911, 0.9911, 0.9911, 0.9961, 0.9911, 0.9911, 0.9911, 0.9961, 1.0, 1.0, 1.0, 1.0, 1.0, 1.0, 1.0, 1.0, 1.0, 1.0, 1.0, 1.0, 1.0, 1.0, 1.0, 1.0, 1.0, 1.0, 1.0, 1.0, 1.0, 1.0, 1.0, 1.0])
me_cube.materials.append(mat_material)
me_cube.use_remesh_preserve_volume = False
me_cube.use_remesh_preserve_attributes = False
me_cube.use_mirror_vertex_groups = False
me_cube.update()

# ---- objects
ob_cut = bpy.data.objects.new('Cut', me_cylinder_002)
ob_portalglow = bpy.data.objects.new('PortalGlow', me_cylinder_001)
ob_cylinder = bpy.data.objects.new('Cylinder', me_cylinder)
ob_cube = bpy.data.objects.new('Cube', me_cube)
ob_lamp = bpy.data.objects.new('Lamp', light_lamp)
ob_camera = bpy.data.objects.new('Camera', cam_camera)

# ---- transforms, parenting, visibility, modifiers, constraints
ob_cut.location = (2.934e-07, 3.988e-08, 0.4903)
ob_cut.hide_viewport = True
ob_cut.hide_render = True
ob_cut.lineart.crease_threshold = 0.0
ob_portalglow.location = (2.934e-07, 3.988e-08, 0.4903)
ob_portalglow.lineart.crease_threshold = 0.0
_m = ob_portalglow.modifiers.new('Boolean', 'BOOLEAN')
_m.object = ob_cut
_m.solver = 'FAST'
ob_cylinder.location = (0.0, 0.0, 0.0)
ob_cylinder.lineart.crease_threshold = 0.0
ob_cube.location = (0.0, 0.0, 0.0)
ob_cube.lock_rotations_4d = False
ob_cube.empty_display_type = 'ARROWS'
ob_cube.lineart.crease_threshold = 0.0
ob_lamp.location = (4.076, 1.005, 5.904)
ob_lamp.rotation_euler = (0.6503, 0.05522, 1.866)
ob_lamp.lock_rotations_4d = False
ob_lamp.empty_display_type = 'ARROWS'
ob_lamp.color = (0.0, 0.0, 0.0, 0.0)
ob_lamp.lineart.crease_threshold = 0.0
ob_camera.location = (7.481, -6.508, 5.344)
ob_camera.rotation_euler = (1.109, 0.01082, 0.8149)
ob_camera.lock_rotations_4d = False
ob_camera.empty_display_type = 'ARROWS'
ob_camera.color = (0.0, 0.0, 0.0, 0.0)
ob_camera.display_type = 'WIRE'
ob_camera.lineart.crease_threshold = 0.0

# ---- collection membership
col_collection_1.objects.link(ob_cut)
col_collection_1.objects.link(ob_portalglow)
col_collection_1.objects.link(ob_cylinder)
col_collection_1.objects.link(ob_cube)
col_collection_1.objects.link(ob_lamp)
col_collection_1.objects.link(ob_camera)

# ---- scene / render settings (as saved in the file)
scene.camera = ob_camera
scene.frame_start = 1; scene.frame_end = 250; scene.frame_set(1)
scene.render.engine = 'BLENDER_EEVEE_NEXT'
scene.render.resolution_percentage = 50
scene.render.dither_intensity = 0.0
scene.cycles.use_denoising = False
scene.cycles.samples = 128
scene.cycles.sampling_pattern = 'TABULATED_SOBOL'
scene.cycles.light_sampling_threshold = 0.0
scene.cycles.use_adaptive_sampling = False
scene.cycles.use_light_tree = False
scene.cycles.blur_glossy = 0.0
scene.cycles.sample_clamp_indirect = 0.0
scene.view_settings.view_transform = 'Standard'
bpy.context.view_layer.update()
